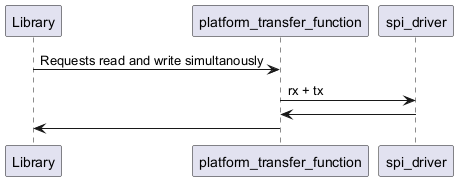

The diagram above was rendered by PlantUML. Its source (embedded in the PNG):
@startuml inline_umlgraph_11.png
Library -> platform_transfer_function : Requests read and write simultanously
platform_transfer_function -> spi_driver : rx + tx
platform_transfer_function <- spi_driver
Library <- platform_transfer_function
@enduml